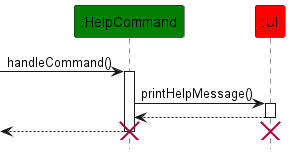

The diagram above was rendered by PlantUML. Its source (embedded in the PNG):
@startuml
!include style.puml
hide footbox

participant ":HelpCommand" as help HELP_COLOR
participant ":UI" as UI UI_COLOR

[->help : handleCommand()
activate help

help -> UI : printHelpMessage()
activate UI

UI --> help
deactivate UI

[<-- help
destroy UI
destroy help
deactivate help
@enduml